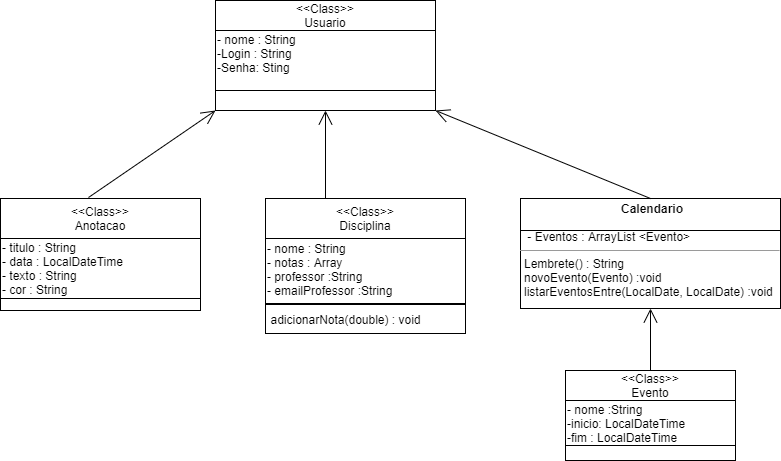

The diagram above was exported from draw.io. Its source (the exported page's mxGraphModel, read from the mxfile embedded in the PNG):
<mxGraphModel dx="1067" dy="452" grid="1" gridSize="10" guides="1" tooltips="1" connect="1" arrows="1" fold="1" page="1" pageScale="1" pageWidth="1169" pageHeight="827" math="0" shadow="0">
  <root>
    <mxCell id="0" />
    <mxCell id="1" parent="0" />
    <mxCell id="iOeCrVXKIrxBzeS33X1f-16" value="" style="whiteSpace=wrap;html=1;" parent="1" vertex="1">
      <mxGeometry x="315" y="140" width="220" height="30" as="geometry" />
    </mxCell>
    <mxCell id="gZCWOmkE0M4TZtAtxRt7-71" value="&amp;lt;&amp;lt;Class&amp;gt;&amp;gt;&lt;br&gt;Anotacao" style="rounded=0;whiteSpace=wrap;html=1;" parent="1" vertex="1">
      <mxGeometry x="100" y="258" width="200" height="40" as="geometry" />
    </mxCell>
    <mxCell id="gZCWOmkE0M4TZtAtxRt7-72" value="- titulo : String&lt;br&gt;- data : LocalDateTime&lt;br&gt;- texto : String&lt;br&gt;- cor : String" style="rounded=0;whiteSpace=wrap;html=1;align=left;" parent="1" vertex="1">
      <mxGeometry x="100" y="298" width="200" height="60" as="geometry" />
    </mxCell>
    <mxCell id="gZCWOmkE0M4TZtAtxRt7-73" value="" style="rounded=0;whiteSpace=wrap;html=1;align=left;" parent="1" vertex="1">
      <mxGeometry x="100" y="358" width="200" height="12" as="geometry" />
    </mxCell>
    <mxCell id="gZCWOmkE0M4TZtAtxRt7-87" value="&amp;lt;&amp;lt;Class&amp;gt;&amp;gt;&lt;br&gt;&lt;div&gt;Evento&lt;/div&gt;" style="rounded=0;whiteSpace=wrap;html=1;align=center;" parent="1" vertex="1">
      <mxGeometry x="665" y="430" width="170" height="30" as="geometry" />
    </mxCell>
    <mxCell id="gZCWOmkE0M4TZtAtxRt7-88" value="- nome :String&lt;br&gt;-inicio: LocalDateTime&lt;br&gt;-fim : LocalDateTime" style="rounded=0;whiteSpace=wrap;html=1;align=left;" parent="1" vertex="1">
      <mxGeometry x="665" y="460" width="170" height="45" as="geometry" />
    </mxCell>
    <mxCell id="gZCWOmkE0M4TZtAtxRt7-89" value="" style="rounded=0;whiteSpace=wrap;html=1;align=left;" parent="1" vertex="1">
      <mxGeometry x="665" y="505" width="170" height="15" as="geometry" />
    </mxCell>
    <mxCell id="gZCWOmkE0M4TZtAtxRt7-94" value="&lt;p style=&quot;margin: 0px ; margin-top: 4px ; text-align: center&quot;&gt;&lt;/p&gt;&lt;p style=&quot;text-align: center ; margin: 0px 0px 0px 4px&quot;&gt;&lt;b&gt;Calendario&lt;/b&gt;&lt;/p&gt;&lt;p style=&quot;margin: 0px ; margin-left: 4px&quot;&gt;&lt;span&gt;&lt;br&gt;&lt;/span&gt;&lt;/p&gt;&lt;p style=&quot;margin: 0px ; margin-left: 4px&quot;&gt;&amp;nbsp;- Eventos : ArrayList &amp;lt;Evento&amp;gt;&lt;/p&gt;&lt;hr size=&quot;1&quot;&gt;&lt;p style=&quot;margin: 0px ; margin-left: 4px&quot;&gt;Lembrete() : String&lt;/p&gt;&lt;p style=&quot;margin: 0px ; margin-left: 4px&quot;&gt;novoEvento(Evento) :void&lt;/p&gt;&lt;p style=&quot;margin: 0px ; margin-left: 4px&quot;&gt;listarEventosEntre(LocalDate, LocalDate) :void&amp;nbsp;&lt;/p&gt;&lt;p style=&quot;margin: 0px ; margin-left: 4px&quot;&gt;&lt;br&gt;&lt;/p&gt;" style="verticalAlign=top;align=left;overflow=fill;fontSize=12;fontFamily=Helvetica;html=1;labelBackgroundColor=none;" parent="1" vertex="1">
      <mxGeometry x="620" y="258" width="260" height="110" as="geometry" />
    </mxCell>
    <mxCell id="gZCWOmkE0M4TZtAtxRt7-96" value="" style="line;strokeWidth=1;fillColor=none;align=left;verticalAlign=middle;spacingTop=-1;spacingLeft=3;spacingRight=3;rotatable=0;labelPosition=right;points=[];portConstraint=eastwest;labelBackgroundColor=none;fontColor=#000000;" parent="1" vertex="1">
      <mxGeometry x="620" y="282" width="260" height="16" as="geometry" />
    </mxCell>
    <mxCell id="gZCWOmkE0M4TZtAtxRt7-100" value="- nome : String&lt;br&gt;- notas : Array&lt;br&gt;- professor :String&lt;br&gt;- emailProfessor :String&amp;nbsp;" style="rounded=0;whiteSpace=wrap;html=1;align=left;" parent="1" vertex="1">
      <mxGeometry x="365" y="294" width="200" height="69" as="geometry" />
    </mxCell>
    <mxCell id="gZCWOmkE0M4TZtAtxRt7-101" value="" style="rounded=0;whiteSpace=wrap;html=1;align=left;" parent="1" vertex="1">
      <mxGeometry x="365" y="364" width="200" height="29" as="geometry" />
    </mxCell>
    <mxCell id="gZCWOmkE0M4TZtAtxRt7-102" value="&amp;lt;&amp;lt;Class&amp;gt;&amp;gt;&lt;br&gt;&lt;div&gt;Disciplina&lt;/div&gt;" style="rounded=0;whiteSpace=wrap;html=1;align=center;" parent="1" vertex="1">
      <mxGeometry x="365" y="258" width="200" height="40" as="geometry" />
    </mxCell>
    <mxCell id="gZCWOmkE0M4TZtAtxRt7-115" value="" style="endArrow=open;endFill=1;endSize=12;html=1;exitX=0.44;exitY=-0.025;exitDx=0;exitDy=0;exitPerimeter=0;entryX=0;entryY=1;entryDx=0;entryDy=0;" parent="1" source="gZCWOmkE0M4TZtAtxRt7-71" target="iOeCrVXKIrxBzeS33X1f-16" edge="1">
      <mxGeometry width="160" relative="1" as="geometry">
        <mxPoint x="350" y="290" as="sourcePoint" />
        <mxPoint x="329.0999999999999" y="186.32000000000005" as="targetPoint" />
      </mxGeometry>
    </mxCell>
    <mxCell id="gZCWOmkE0M4TZtAtxRt7-131" value="" style="endArrow=open;endFill=1;endSize=12;html=1;exitX=0.5;exitY=0;exitDx=0;exitDy=0;entryX=0.5;entryY=1;entryDx=0;entryDy=0;" parent="1" target="iOeCrVXKIrxBzeS33X1f-16" edge="1">
      <mxGeometry width="160" relative="1" as="geometry">
        <mxPoint x="425" y="258" as="sourcePoint" />
        <mxPoint x="410.0999999999999" y="184.88" as="targetPoint" />
      </mxGeometry>
    </mxCell>
    <mxCell id="gZCWOmkE0M4TZtAtxRt7-132" value="" style="endArrow=open;endFill=1;endSize=12;html=1;exitX=0.5;exitY=0;exitDx=0;exitDy=0;entryX=1;entryY=1;entryDx=0;entryDy=0;" parent="1" source="gZCWOmkE0M4TZtAtxRt7-94" target="iOeCrVXKIrxBzeS33X1f-16" edge="1">
      <mxGeometry width="160" relative="1" as="geometry">
        <mxPoint x="690" y="260" as="sourcePoint" />
        <mxPoint x="519.9000000000001" y="184.88" as="targetPoint" />
      </mxGeometry>
    </mxCell>
    <mxCell id="iOeCrVXKIrxBzeS33X1f-8" value="" style="endArrow=open;endFill=1;endSize=12;html=1;exitX=0.5;exitY=0;exitDx=0;exitDy=0;entryX=0.5;entryY=1;entryDx=0;entryDy=0;" parent="1" source="gZCWOmkE0M4TZtAtxRt7-87" target="gZCWOmkE0M4TZtAtxRt7-94" edge="1">
      <mxGeometry width="160" relative="1" as="geometry">
        <mxPoint x="540" y="460" as="sourcePoint" />
        <mxPoint x="700" y="460" as="targetPoint" />
      </mxGeometry>
    </mxCell>
    <mxCell id="iOeCrVXKIrxBzeS33X1f-17" value="- nome : String&lt;br&gt;-Login : String&lt;br&gt;-Senha: Sting&lt;br&gt;&amp;nbsp;" style="whiteSpace=wrap;html=1;align=left;" parent="1" vertex="1">
      <mxGeometry x="315" y="90" width="220" height="60" as="geometry" />
    </mxCell>
    <mxCell id="iOeCrVXKIrxBzeS33X1f-18" value="&amp;lt;&amp;lt;Class&amp;gt;&amp;gt;&lt;br&gt;Usuario" style="whiteSpace=wrap;html=1;" parent="1" vertex="1">
      <mxGeometry x="315" y="60" width="220" height="30" as="geometry" />
    </mxCell>
    <mxCell id="lDdBXMC2eq1PI9KSHggN-2" value="adicionarNota(double) : void" style="text;html=1;align=center;verticalAlign=middle;resizable=0;points=[];autosize=1;" parent="1" vertex="1">
      <mxGeometry x="360" y="368.5" width="170" height="20" as="geometry" />
    </mxCell>
  </root>
</mxGraphModel>